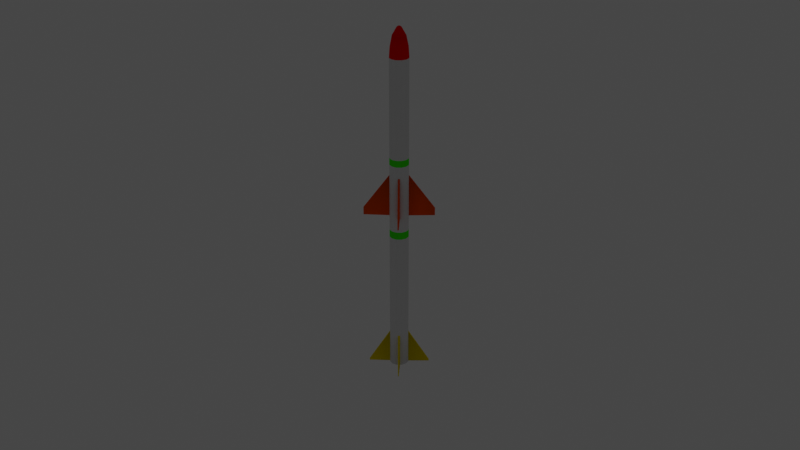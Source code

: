 # Source: Missile_MRAAM_Type_A.blend  (saved by Blender 2.83.19; exported with 4.5.12 LTS)
import bpy
from mathutils import Matrix  # noqa: F401  (used for matrix-valued properties, if any)

bpy.ops.wm.read_factory_settings(use_empty=True)
scene = bpy.context.scene
scene.name = 'Scene'

# ---- collections
col_collection = bpy.data.collections.new('Collection'); scene.collection.children.link(col_collection)

# ---- materials (node trees are filled in below, after node groups)
mat_primary = bpy.data.materials.new('Primary')
mat_primary.use_transparent_shadow = False
mat_trim_1 = bpy.data.materials.new('Trim 1')
mat_trim_1.use_transparent_shadow = False
mat_trim_2 = bpy.data.materials.new('Trim 2')
mat_trim_2.use_transparent_shadow = False
mat_trim_3 = bpy.data.materials.new('Trim 3')
mat_trim_3.use_transparent_shadow = False
mat_trim_4 = bpy.data.materials.new('Trim 4')
mat_trim_4.use_transparent_shadow = False

# ---- material node trees
mat_primary.use_nodes = True; mat_primary.node_tree.nodes.clear()
_N = mat_primary.node_tree.nodes; _L = mat_primary.node_tree.links
n0 = _N.new('ShaderNodeOutputMaterial'); n0.name = 'Material Output'; n0.location = (300, 300)
n1 = _N.new('ShaderNodeBsdfDiffuse'); n1.name = 'Diffuse BSDF'; n1.location = (10, 300)
_L.new(n1.outputs[0], n0.inputs[0])
n0.is_active_output = True
mat_trim_1.use_nodes = True; mat_trim_1.node_tree.nodes.clear()
_N = mat_trim_1.node_tree.nodes; _L = mat_trim_1.node_tree.links
n0 = _N.new('ShaderNodeOutputMaterial'); n0.name = 'Material Output'; n0.location = (300, 300)
n1 = _N.new('ShaderNodeBsdfDiffuse'); n1.name = 'Diffuse BSDF'; n1.location = (10, 300)
n1.inputs[0].default_value = (1.0, 0.0, 0.003354, 1.0)
_L.new(n1.outputs[0], n0.inputs[0])
n0.is_active_output = True
mat_trim_2.use_nodes = True; mat_trim_2.node_tree.nodes.clear()
_N = mat_trim_2.node_tree.nodes; _L = mat_trim_2.node_tree.links
n0 = _N.new('ShaderNodeOutputMaterial'); n0.name = 'Material Output'; n0.location = (300, 300)
n1 = _N.new('ShaderNodeBsdfDiffuse'); n1.name = 'Diffuse BSDF'; n1.location = (10, 300)
n1.inputs[0].default_value = (1.0, 0.09274, 0.0, 1.0)
_L.new(n1.outputs[0], n0.inputs[0])
n0.is_active_output = True
mat_trim_3.use_nodes = True; mat_trim_3.node_tree.nodes.clear()
_N = mat_trim_3.node_tree.nodes; _L = mat_trim_3.node_tree.links
n0 = _N.new('ShaderNodeOutputMaterial'); n0.name = 'Material Output'; n0.location = (300, 300)
n1 = _N.new('ShaderNodeBsdfDiffuse'); n1.name = 'Diffuse BSDF'; n1.location = (10, 300)
n1.inputs[0].default_value = (1.0, 0.782, 0.0, 1.0)
_L.new(n1.outputs[0], n0.inputs[0])
n0.is_active_output = True
mat_trim_4.use_nodes = True; mat_trim_4.node_tree.nodes.clear()
_N = mat_trim_4.node_tree.nodes; _L = mat_trim_4.node_tree.links
n0 = _N.new('ShaderNodeOutputMaterial'); n0.name = 'Material Output'; n0.location = (300, 300)
n1 = _N.new('ShaderNodeBsdfDiffuse'); n1.name = 'Diffuse BSDF'; n1.location = (10, 300)
n1.inputs[0].default_value = (0.0526, 1.0, 0.0, 1.0)
_L.new(n1.outputs[0], n0.inputs[0])
n0.is_active_output = True

# ---- world
world_world = bpy.data.worlds.new('World'); scene.world = world_world
world_world.use_nodes = True; world_world.node_tree.nodes.clear()
_N = world_world.node_tree.nodes; _L = world_world.node_tree.links
n0 = _N.new('ShaderNodeOutputWorld'); n0.name = 'World Output'; n0.location = (300, 300)
n1 = _N.new('ShaderNodeBackground'); n1.name = 'Background'; n1.location = (10, 300)
n1.inputs[0].default_value = (0.05088, 0.05088, 0.05088, 1.0)
_L.new(n1.outputs[0], n0.inputs[0])
n0.is_active_output = True
world_world.color = (0.05088, 0.05088, 0.05088)
world_world.use_sun_shadow = False
world_world.sun_shadow_jitter_overblur = 0.0

# ---- cameras
cam_camera = bpy.data.cameras.new('Camera')
cam_camera.clip_end = 100.0
cam_camera.ortho_scale = 7.314

# ---- lights
light_light = bpy.data.lights.new('Light', 'POINT')
light_light.transmission_factor = 0.0
light_light.energy = 1000.0
light_light.shadow_soft_size = 0.1
light_light.shadow_maximum_resolution = 0.006
light_light.use_absolute_resolution = True

# ---- meshes
me_missile = bpy.data.meshes.new('Missile')
me_missile.from_pydata([(0.05, 0.0866, -1.7), (0.05, 0.0866, 1.7), (0.0866, 0.05, -1.7), (0.0866, 0.05, 1.7), (0.07496, 0.06164, 0.04338), (0.06164, 0.07496, 0.04338), (0.0866, 0.05, 0.6046), (0.05, 0.0866, 0.6046), (0.07628, 0.06033, -1.333), (0.06033, 0.07628, -1.333), (0.06164, 0.07496, 0.4821), (0.07496, 0.06164, 0.4821), (0.0866, 0.05, 0.6753), (0.05, 0.0866, 0.6753), (0.0866, 0.05, -0.1103), (0.05, 0.0866, -0.1103), (0.0866, 0.05, -0.1894), (0.05, 0.0866, -0.1894), (0.05, 0.0866, 0.02691), (0.0866, 0.05, 0.02691), (0.0866, 0.05, 0.4986), (0.05, 0.0866, 0.4986), (0.06164, 0.07496, 0.04338), (0.07496, 0.06164, 0.04338), (0.07496, 0.06164, 0.4821), (0.06164, 0.07496, 0.4821), (0.06164, 0.07496, 0.04338), (0.07496, 0.06164, 0.04338), (0.07496, 0.06164, 0.4821), (0.06164, 0.07496, 0.4821), (0.2506, 0.2593, 0.04831), (0.2593, 0.2506, 0.04831), (0.2593, 0.2506, 0.1267), (0.2506, 0.2593, 0.1267), (0.05, 0.0866, -1.319), (0.07628, 0.06033, -1.698), (0.06033, 0.07628, -1.698), (0.0866, 0.05, -1.319), (0.2278, 0.2219, -1.699), (0.2219, 0.2278, -1.699), (0.2219, 0.2278, -1.682), (0.2278, 0.2219, -1.682), (0.0, 0.1, -1.7), (0.0, 0.1, 1.7), (-0.05, 0.0866, -1.7), (-0.05, 0.0866, 1.7), (-0.0866, 0.05, -1.7), (-0.0866, 0.05, 1.7), (0.0, 0.1, 0.4986), (-0.07496, 0.06164, 0.04338), (-0.06164, 0.07496, 0.04338), (0.0, 0.1, 0.02691), (-0.0866, 0.05, 0.6046), (-0.05, 0.0866, 0.6046), (0.0, 0.1, 0.6046), (0.0, 0.1, -1.319), (-0.07628, 0.06033, -1.333), (-0.06033, 0.07628, -1.333), (-0.06164, 0.07496, 0.4821), (-0.07496, 0.06164, 0.4821), (0.0, 0.1, 0.6753), (-0.0866, 0.05, 0.6753), (-0.05, 0.0866, 0.6753), (0.0, 0.1, -0.1103), (-0.0866, 0.05, -0.1103), (-0.05, 0.0866, -0.1103), (-0.0866, 0.05, -0.1894), (-0.05, 0.0866, -0.1894), (0.0, 0.1, -0.1894), (-0.05, 0.0866, 0.02691), (-0.0866, 0.05, 0.02691), (-0.0866, 0.05, 0.4986), (-0.05, 0.0866, 0.4986), (-0.06164, 0.07496, 0.04338), (-0.07496, 0.06164, 0.04338), (-0.07496, 0.06164, 0.4821), (-0.06164, 0.07496, 0.4821), (-0.06164, 0.07496, 0.04338), (-0.07496, 0.06164, 0.04338), (-0.07496, 0.06164, 0.4821), (-0.06164, 0.07496, 0.4821), (-0.2506, 0.2593, 0.04831), (-0.2593, 0.2506, 0.04831), (-0.2593, 0.2506, 0.1267), (-0.2506, 0.2593, 0.1267), (-0.05, 0.0866, -1.319), (-0.07628, 0.06033, -1.698), (-0.06033, 0.07628, -1.698), (-0.0866, 0.05, -1.319), (-0.2278, 0.2219, -1.699), (-0.2219, 0.2278, -1.699), (-0.2219, 0.2278, -1.682), (-0.2278, 0.2219, -1.682), (0.05, -0.0866, -1.7), (0.05, -0.0866, 1.7), (0.0866, -0.05, -1.7), (0.0866, -0.05, 1.7), (0.1, 0.0, -1.7), (0.1, 0.0, 1.7), (0.1, 0.0, 0.4986), (0.1, 0.0, 0.02691), (0.07496, -0.06164, 0.04338), (0.06164, -0.07496, 0.04338), (0.0866, -0.05, 0.6046), (0.05, -0.0866, 0.6046), (0.1, 0.0, 0.6046), (0.1, 0.0, -1.319), (0.07628, -0.06033, -1.333), (0.06033, -0.07628, -1.333), (0.06164, -0.07496, 0.4821), (0.07496, -0.06164, 0.4821), (0.1, 0.0, 0.6753), (0.0866, -0.05, 0.6753), (0.05, -0.0866, 0.6753), (0.1, 0.0, -0.1103), (0.0866, -0.05, -0.1103), (0.05, -0.0866, -0.1103), (0.1, 0.0, -0.1894), (0.0866, -0.05, -0.1894), (0.05, -0.0866, -0.1894), (0.05, -0.0866, 0.02691), (0.0866, -0.05, 0.02691), (0.0866, -0.05, 0.4986), (0.05, -0.0866, 0.4986), (0.06164, -0.07496, 0.04338), (0.07496, -0.06164, 0.04338), (0.07496, -0.06164, 0.4821), (0.06164, -0.07496, 0.4821), (0.06164, -0.07496, 0.04338), (0.07496, -0.06164, 0.04338), (0.07496, -0.06164, 0.4821), (0.06164, -0.07496, 0.4821), (0.2506, -0.2593, 0.04831), (0.2593, -0.2506, 0.04831), (0.2593, -0.2506, 0.1267), (0.2506, -0.2593, 0.1267), (0.05, -0.0866, -1.319), (0.07628, -0.06033, -1.698), (0.06033, -0.07628, -1.698), (0.0866, -0.05, -1.319), (0.2278, -0.2219, -1.699), (0.2219, -0.2278, -1.699), (0.2219, -0.2278, -1.682), (0.2278, -0.2219, -1.682), (0.0, -0.1, -1.7), (0.0, -0.1, 1.7), (-0.05, -0.0866, -1.7), (-0.05, -0.0866, 1.7), (-0.0866, -0.05, -1.7), (-0.0866, -0.05, 1.7), (-0.1, 0.0, -1.7), (-0.1, 0.0, 1.7), (-0.1, 0.0, 0.4986), (0.0, -0.1, 0.4986), (-0.1, 0.0, 0.02691), (-0.07496, -0.06164, 0.04338), (-0.06164, -0.07496, 0.04338), (0.0, -0.1, 0.02691), (-0.0866, -0.05, 0.6046), (-0.05, -0.0866, 0.6046), (-0.1, 0.0, 0.6046), (0.0, -0.1, 0.6046), (0.0, -0.1, -1.319), (-0.1, 0.0, -1.319), (-0.07628, -0.06033, -1.333), (-0.06033, -0.07628, -1.333), (-0.06164, -0.07496, 0.4821), (-0.07496, -0.06164, 0.4821), (0.0, -0.1, 0.6753), (-0.1, 0.0, 0.6753), (-0.0866, -0.05, 0.6753), (-0.05, -0.0866, 0.6753), (0.0, -0.1, -0.1103), (-0.1, 0.0, -0.1103), (-0.0866, -0.05, -0.1103), (-0.05, -0.0866, -0.1103), (-0.1, 0.0, -0.1894), (-0.0866, -0.05, -0.1894), (-0.05, -0.0866, -0.1894), (0.0, -0.1, -0.1894), (-0.05, -0.0866, 0.02691), (-0.0866, -0.05, 0.02691), (-0.0866, -0.05, 0.4986), (-0.05, -0.0866, 0.4986), (-0.06164, -0.07496, 0.04338), (-0.07496, -0.06164, 0.04338), (-0.07496, -0.06164, 0.4821), (-0.06164, -0.07496, 0.4821), (-0.06164, -0.07496, 0.04338), (-0.07496, -0.06164, 0.04338), (-0.07496, -0.06164, 0.4821), (-0.06164, -0.07496, 0.4821), (-0.2506, -0.2593, 0.04831), (-0.2593, -0.2506, 0.04831), (-0.2593, -0.2506, 0.1267), (-0.2506, -0.2593, 0.1267), (-0.05, -0.0866, -1.319), (-0.07628, -0.06033, -1.698), (-0.06033, -0.07628, -1.698), (-0.0866, -0.05, -1.319), (-0.2278, -0.2219, -1.699), (-0.2219, -0.2278, -1.699), (-0.2219, -0.2278, -1.682), (-0.2278, -0.2219, -1.682), (0.04632, 0.08023, 1.806), (0.08023, 0.04632, 1.806), (0.0, 0.09265, 1.806), (-0.04632, 0.08023, 1.806), (-0.08023, 0.04632, 1.806), (0.04632, -0.08023, 1.806), (0.08023, -0.04632, 1.806), (0.09265, -9.133e-11, 1.806), (0.0, -0.09265, 1.806), (-0.04632, -0.08023, 1.806), (-0.08023, -0.04632, 1.806), (-0.09265, -9.133e-11, 1.806), (0.03354, 0.06257, 1.911), (0.05954, 0.03657, 1.911), (-0.00197, 0.07208, 1.911), (-0.03748, 0.06257, 1.911), (-0.06348, 0.03657, 1.911), (0.03354, -0.06045, 1.911), (0.05954, -0.03445, 1.911), (0.06905, 0.001059, 1.911), (-0.00197, -0.06997, 1.911), (-0.03748, -0.06045, 1.911), (-0.06348, -0.03445, 1.911), (-0.07299, 0.001059, 1.911), (0.03354, 0.06257, 1.911), (0.05954, 0.03657, 1.911), (-0.00197, 0.07208, 1.911), (-0.03748, 0.06257, 1.911), (-0.06348, 0.03657, 1.911), (0.03354, -0.06045, 1.911), (0.05954, -0.03445, 1.911), (0.06905, 0.001059, 1.911), (-0.00197, -0.06997, 1.911), (-0.03748, -0.06045, 1.911), (-0.06348, -0.03445, 1.911), (-0.07299, 0.001059, 1.911), (0.009913, 0.02164, 1.995), (0.01861, 0.01294, 1.995), (-0.00197, 0.02483, 1.995), (-0.01385, 0.02164, 1.995), (-0.02255, 0.01294, 1.995), (0.009913, -0.01952, 1.995), (0.01861, -0.01082, 1.995), (0.0218, 0.001059, 1.995), (-0.00197, -0.02271, 1.995), (-0.01385, -0.01952, 1.995), (-0.02255, -0.01082, 1.995), (-0.02574, 0.001059, 1.995), (0.0103, 0.001447, 2.004), (-0.001581, 0.01333, 2.004), (-0.002358, -0.01121, 2.004), (-0.01424, 0.0006705, 2.004), (0.04051, 0.07017, -1.7), (0.07017, 0.04051, -1.7), (0.0, 0.08102, -1.7), (-0.04051, 0.07017, -1.7), (-0.07017, 0.04051, -1.7), (0.04051, -0.07017, -1.7), (0.07017, -0.04051, -1.7), (0.08102, -2.356e-10, -1.7), (0.0, -0.08102, -1.7), (-0.04051, -0.07017, -1.7), (-0.07017, -0.04051, -1.7), (-0.08102, -2.356e-10, -1.7), (0.007803, 0.01351, -1.554), (0.01351, 0.007803, -1.554), (0.0, 0.01561, -1.554), (-0.007803, 0.01351, -1.554), (-0.01351, 0.007803, -1.554), (0.007803, -0.01351, -1.554), (0.01351, -0.007803, -1.554), (0.01561, -1.314e-09, -1.554), (0.0, -0.01561, -1.554), (-0.007803, -0.01351, -1.554), (-0.01351, -0.007803, -1.554), (-0.01561, -1.314e-09, -1.554), (-0.0002551, 0.008058, -1.554), (-0.008058, 0.0002551, -1.554), (0.008058, -0.0002551, -1.554), (0.0002551, -0.008058, -1.554)], [], [(60, 43, 1, 13), (13, 1, 3, 12), (12, 3, 98, 111), (63, 51, 18, 15), (15, 18, 19, 14), (14, 19, 100, 114), (42, 55, 34, 0), (9, 8, 41, 40), (2, 37, 106, 97), (51, 48, 21, 18), (5, 10, 25, 22), (19, 20, 99, 100), (20, 6, 105, 99), (21, 7, 6, 20), (48, 54, 7, 21), (6, 12, 111, 105), (7, 13, 12, 6), (54, 60, 13, 7), (16, 14, 114, 117), (17, 15, 14, 16), (68, 63, 15, 17), (55, 68, 17, 34), (34, 17, 16, 37), (37, 16, 117, 106), (5, 4, 19, 18), (4, 11, 20, 19), (10, 5, 18, 21), (11, 10, 21, 20), (25, 24, 28, 29), (4, 5, 22, 23), (10, 11, 24, 25), (11, 4, 23, 24), (26, 29, 33, 30), (24, 23, 27, 28), (22, 25, 29, 26), (23, 22, 26, 27), (30, 33, 32, 31), (27, 26, 30, 31), (29, 28, 32, 33), (28, 27, 31, 32), (9, 36, 0, 34), (36, 35, 2, 0), (35, 8, 37, 2), (8, 9, 34, 37), (39, 40, 41, 38), (35, 36, 39, 38), (8, 35, 38, 41), (36, 9, 40, 39), (60, 62, 45, 43), (62, 61, 47, 45), (61, 169, 151, 47), (63, 65, 69, 51), (65, 64, 70, 69), (64, 173, 154, 70), (42, 44, 85, 55), (57, 91, 92, 56), (46, 150, 163, 88), (51, 69, 72, 48), (50, 73, 76, 58), (70, 154, 152, 71), (71, 152, 160, 52), (72, 71, 52, 53), (48, 72, 53, 54), (52, 160, 169, 61), (53, 52, 61, 62), (54, 53, 62, 60), (66, 176, 173, 64), (67, 66, 64, 65), (68, 67, 65, 63), (55, 85, 67, 68), (85, 88, 66, 67), (88, 163, 176, 66), (50, 69, 70, 49), (49, 70, 71, 59), (58, 72, 69, 50), (59, 71, 72, 58), (76, 80, 79, 75), (49, 74, 73, 50), (58, 76, 75, 59), (59, 75, 74, 49), (77, 81, 84, 80), (75, 79, 78, 74), (73, 77, 80, 76), (74, 78, 77, 73), (81, 82, 83, 84), (78, 82, 81, 77), (80, 84, 83, 79), (79, 83, 82, 78), (57, 85, 44, 87), (87, 44, 46, 86), (86, 46, 88, 56), (56, 88, 85, 57), (90, 89, 92, 91), (86, 89, 90, 87), (56, 92, 89, 86), (87, 90, 91, 57), (168, 113, 94, 145), (113, 112, 96, 94), (112, 111, 98, 96), (172, 116, 120, 157), (116, 115, 121, 120), (115, 114, 100, 121), (144, 93, 136, 162), (108, 142, 143, 107), (95, 97, 106, 139), (157, 120, 123, 153), (102, 124, 127, 109), (121, 100, 99, 122), (122, 99, 105, 103), (123, 122, 103, 104), (153, 123, 104, 161), (103, 105, 111, 112), (104, 103, 112, 113), (161, 104, 113, 168), (118, 117, 114, 115), (119, 118, 115, 116), (179, 119, 116, 172), (162, 136, 119, 179), (136, 139, 118, 119), (139, 106, 117, 118), (102, 120, 121, 101), (101, 121, 122, 110), (109, 123, 120, 102), (110, 122, 123, 109), (127, 131, 130, 126), (101, 125, 124, 102), (109, 127, 126, 110), (110, 126, 125, 101), (128, 132, 135, 131), (126, 130, 129, 125), (124, 128, 131, 127), (125, 129, 128, 124), (132, 133, 134, 135), (129, 133, 132, 128), (131, 135, 134, 130), (130, 134, 133, 129), (108, 136, 93, 138), (138, 93, 95, 137), (137, 95, 139, 107), (107, 139, 136, 108), (141, 140, 143, 142), (137, 140, 141, 138), (107, 143, 140, 137), (138, 141, 142, 108), (168, 145, 147, 171), (171, 147, 149, 170), (170, 149, 151, 169), (172, 157, 180, 175), (175, 180, 181, 174), (174, 181, 154, 173), (144, 162, 196, 146), (165, 164, 203, 202), (148, 199, 163, 150), (157, 153, 183, 180), (156, 166, 187, 184), (181, 182, 152, 154), (182, 158, 160, 152), (183, 159, 158, 182), (153, 161, 159, 183), (158, 170, 169, 160), (159, 171, 170, 158), (161, 168, 171, 159), (177, 174, 173, 176), (178, 175, 174, 177), (179, 172, 175, 178), (162, 179, 178, 196), (196, 178, 177, 199), (199, 177, 176, 163), (156, 155, 181, 180), (155, 167, 182, 181), (166, 156, 180, 183), (167, 166, 183, 182), (187, 186, 190, 191), (155, 156, 184, 185), (166, 167, 186, 187), (167, 155, 185, 186), (188, 191, 195, 192), (186, 185, 189, 190), (184, 187, 191, 188), (185, 184, 188, 189), (192, 195, 194, 193), (189, 188, 192, 193), (191, 190, 194, 195), (190, 189, 193, 194), (165, 198, 146, 196), (198, 197, 148, 146), (197, 164, 199, 148), (164, 165, 196, 199), (201, 202, 203, 200), (197, 198, 201, 200), (164, 197, 200, 203), (198, 165, 202, 201), (45, 47, 208, 207), (151, 149, 214, 215), (43, 45, 207, 206), (149, 147, 213, 214), (96, 98, 211, 210), (147, 145, 212, 213), (94, 96, 210, 209), (145, 94, 209, 212), (98, 3, 205, 211), (3, 1, 204, 205), (47, 151, 215, 208), (1, 43, 206, 204), (207, 208, 220, 219), (215, 214, 226, 227), (205, 204, 216, 217), (210, 211, 223, 222), (208, 215, 227, 220), (211, 205, 217, 223), (213, 212, 224, 225), (212, 209, 221, 224), (206, 207, 219, 218), (214, 213, 225, 226), (204, 206, 218, 216), (209, 210, 222, 221), (219, 220, 232, 231), (227, 226, 238, 239), (217, 216, 228, 229), (222, 223, 235, 234), (220, 227, 239, 232), (223, 217, 229, 235), (225, 224, 236, 237), (224, 221, 233, 236), (218, 219, 231, 230), (226, 225, 237, 238), (216, 218, 230, 228), (221, 222, 234, 233), (233, 234, 246, 245), (231, 232, 244, 243), (239, 238, 250, 251), (229, 228, 240, 241), (234, 235, 247, 246), (232, 239, 251, 244), (235, 229, 241, 247), (237, 236, 248, 249), (236, 233, 245, 248), (230, 231, 243, 242), (238, 237, 249, 250), (228, 230, 242, 240), (241, 252, 246, 247), (252, 254, 245, 246), (254, 249, 248, 245), (240, 253, 252, 241), (253, 255, 254, 252), (255, 250, 249, 254), (242, 243, 253, 240), (243, 244, 255, 253), (244, 251, 250, 255), (97, 95, 262, 263), (144, 146, 265, 264), (42, 0, 256, 258), (146, 148, 266, 265), (2, 97, 263, 257), (0, 2, 257, 256), (46, 44, 259, 260), (150, 46, 260, 267), (95, 93, 261, 262), (148, 150, 267, 266), (44, 42, 258, 259), (93, 144, 264, 261), (260, 259, 271, 272), (256, 257, 269, 268), (264, 265, 277, 276), (261, 264, 276, 273), (259, 258, 270, 271), (266, 267, 279, 278), (258, 256, 268, 270), (263, 262, 274, 275), (267, 260, 272, 279), (265, 266, 278, 277), (257, 263, 275, 269), (262, 261, 273, 274), (270, 268, 280, 271), (268, 269, 282, 280), (269, 275, 274, 282), (271, 280, 281, 272), (280, 282, 283, 281), (282, 274, 273, 283), (272, 281, 278, 279), (281, 283, 277, 278), (283, 273, 276, 277)])
me_missile.polygons.foreach_set('use_smooth', [True] * 282)
me_missile.polygons.foreach_set('material_index', [0, 0, 0, 0, 0, 0, 0, 3, 0, 0, 0, 0, 0, 0, 0, 4, 4, 4, 4, 4, 4, 0, 0, 0, 0, 0, 0, 0, 0, 0, 0, 0, 2, 0, 0, 0, 2, 2, 2, 2, 0, 0, 0, 0, 3, 3, 3, 3, 0, 0, 0, 0, 0, 0, 0, 3, 0, 0, 0, 0, 0, 0, 0, 4, 4, 4, 4, 4, 4, 0, 0, 0, 0, 0, 0, 0, 0, 0, 0, 0, 2, 0, 0, 0, 2, 2, 2, 2, 0, 0, 0, 0, 3, 3, 3, 3, 0, 0, 0, 0, 0, 0, 0, 3, 0, 0, 0, 0, 0, 0, 0, 4, 4, 4, 4, 4, 4, 0, 0, 0, 0, 0, 0, 0, 0, 0, 0, 0, 2, 0, 0, 0, 2, 2, 2, 2, 0, 0, 0, 0, 3, 3, 3, 3, 0, 0, 0, 0, 0, 0, 0, 3, 0, 0, 0, 0, 0, 0, 0, 4, 4, 4, 4, 4, 4, 0, 0, 0, 0, 0, 0, 0, 0, 0, 0, 0, 2, 0, 0, 0, 2, 2, 2, 2, 0, 0, 0, 0, 3, 3, 3, 3, 1, 1, 1, 1, 1, 1, 1, 1, 1, 1, 1, 1, 1, 1, 1, 1, 1, 1, 1, 1, 1, 1, 1, 1, 1, 1, 1, 1, 1, 1, 1, 1, 1, 1, 1, 1, 1, 1, 1, 1, 1, 1, 1, 1, 1, 1, 1, 1, 1, 1, 1, 1, 1, 1, 1, 1, 1, 0, 0, 0, 0, 0, 0, 0, 0, 0, 0, 0, 0, 0, 0, 0, 0, 0, 0, 0, 0, 0, 0, 0, 0, 0, 0, 0, 0, 0, 0, 0, 0, 0])
_uv = me_missile.uv_layers.new(name='UVMap')
_uv.uv.foreach_set('vector', [1.0, 0.6986, 1.0, 1.0, 0.9167, 1.0, 0.9167, 0.6986, 0.9167, 0.6986, 0.9167, 1.0, 0.8333, 1.0, 0.8333, 0.6986, 0.8333, 0.6986, 0.8333, 1.0, 0.75, 1.0, 0.75, 0.6986, 1.0, 0.4676, 1.0, 0.5079, 0.9167, 0.5079, 0.9167, 0.4676, 0.9167, 0.4676, 0.9167, 0.5079, 0.8333, 0.5079, 0.8333, 0.4676, 0.8333, 0.4676, 0.8333, 0.5079, 0.75, 0.5079, 0.75, 0.4676, 1.0, 0.0, 1.0, 0.1122, 0.9167, 0.1122, 0.9167, 0.0, 0.8932, 0.1079, 0.8568, 0.1079, 0.8568, 0.1079, 0.8932, 0.1079, 0.8333, 0.0, 0.8333, 0.1122, 0.75, 0.1122, 0.75, 0.0, 1.0, 0.5079, 1.0, 0.6466, 0.9167, 0.6466, 0.9167, 0.5079, 0.8902, 0.5128, 0.8902, 0.6418, 0.8902, 0.6418, 0.8902, 0.5128, 0.8333, 0.5079, 0.8333, 0.6466, 0.75, 0.6466, 0.75, 0.5079, 0.8333, 0.6466, 0.8333, 0.6778, 0.75, 0.6778, 0.75, 0.6466, 0.9167, 0.6466, 0.9167, 0.6778, 0.8333, 0.6778, 0.8333, 0.6466, 1.0, 0.6466, 1.0, 0.6778, 0.9167, 0.6778, 0.9167, 0.6466, 0.8333, 0.6778, 0.8333, 0.6986, 0.75, 0.6986, 0.75, 0.6778, 0.9167, 0.6778, 0.9167, 0.6986, 0.8333, 0.6986, 0.8333, 0.6778, 1.0, 0.6778, 1.0, 0.6986, 0.9167, 0.6986, 0.9167, 0.6778, 0.8333, 0.4443, 0.8333, 0.4676, 0.75, 0.4676, 0.75, 0.4443, 0.9167, 0.4443, 0.9167, 0.4676, 0.8333, 0.4676, 0.8333, 0.4443, 1.0, 0.4443, 1.0, 0.4676, 0.9167, 0.4676, 0.9167, 0.4443, 1.0, 0.1122, 1.0, 0.4443, 0.9167, 0.4443, 0.9167, 0.1122, 0.9167, 0.1122, 0.9167, 0.4443, 0.8333, 0.4443, 0.8333, 0.1122, 0.8333, 0.1122, 0.8333, 0.4443, 0.75, 0.4443, 0.75, 0.1122, 0.8902, 0.5128, 0.8598, 0.5128, 0.8333, 0.5079, 0.9167, 0.5079, 0.8598, 0.5128, 0.8598, 0.6418, 0.8333, 0.6466, 0.8333, 0.5079, 0.8902, 0.6418, 0.8902, 0.5128, 0.9167, 0.5079, 0.9167, 0.6466, 0.8598, 0.6418, 0.8902, 0.6418, 0.9167, 0.6466, 0.8333, 0.6466, 0.8902, 0.6418, 0.8598, 0.6418, 0.8598, 0.6418, 0.8902, 0.6418, 0.8598, 0.5128, 0.8902, 0.5128, 0.8902, 0.5128, 0.8598, 0.5128, 0.8902, 0.6418, 0.8598, 0.6418, 0.8598, 0.6418, 0.8902, 0.6418, 0.8598, 0.6418, 0.8598, 0.5128, 0.8598, 0.5128, 0.8598, 0.6418, 0.8902, 0.5128, 0.8902, 0.6418, 0.8902, 0.6418, 0.8902, 0.5128, 0.8598, 0.6418, 0.8598, 0.5128, 0.8598, 0.5128, 0.8598, 0.6418, 0.8902, 0.5128, 0.8902, 0.6418, 0.8902, 0.6418, 0.8902, 0.5128, 0.8598, 0.5128, 0.8902, 0.5128, 0.8902, 0.5128, 0.8598, 0.5128, 0.8902, 0.5128, 0.8902, 0.6418, 0.8598, 0.6418, 0.8598, 0.5128, 0.8598, 0.5128, 0.8902, 0.5128, 0.8902, 0.5128, 0.8598, 0.5128, 0.8902, 0.6418, 0.8598, 0.6418, 0.8598, 0.6418, 0.8902, 0.6418, 0.8598, 0.6418, 0.8598, 0.5128, 0.8598, 0.5128, 0.8598, 0.6418, 0.8932, 0.1079, 0.8932, 0.004295, 0.9167, 0.0, 0.9167, 0.1122, 0.8932, 0.004295, 0.8568, 0.004295, 0.8333, 0.0, 0.9167, 0.0, 0.8568, 0.004295, 0.8568, 0.1079, 0.8333, 0.1122, 0.8333, 0.0, 0.8568, 0.1079, 0.8932, 0.1079, 0.9167, 0.1122, 0.8333, 0.1122, 0.8932, 0.004295, 0.8932, 0.1079, 0.8568, 0.1079, 0.8568, 0.004295, 0.8568, 0.004295, 0.8932, 0.004295, 0.8932, 0.004295, 0.8568, 0.004295, 0.8568, 0.1079, 0.8568, 0.004295, 0.8568, 0.004295, 0.8568, 0.1079, 0.8932, 0.004295, 0.8932, 0.1079, 0.8932, 0.1079, 0.8932, 0.004295, 1.0, 0.6986, 0.9167, 0.6986, 0.9167, 1.0, 1.0, 1.0, 0.9167, 0.6986, 0.8333, 0.6986, 0.8333, 1.0, 0.9167, 1.0, 0.8333, 0.6986, 0.75, 0.6986, 0.75, 1.0, 0.8333, 1.0, 1.0, 0.4676, 0.9167, 0.4676, 0.9167, 0.5079, 1.0, 0.5079, 0.9167, 0.4676, 0.8333, 0.4676, 0.8333, 0.5079, 0.9167, 0.5079, 0.8333, 0.4676, 0.75, 0.4676, 0.75, 0.5079, 0.8333, 0.5079, 1.0, 0.0, 0.9167, 0.0, 0.9167, 0.1122, 1.0, 0.1122, 0.8932, 0.1079, 0.8932, 0.1079, 0.8568, 0.1079, 0.8568, 0.1079, 0.8333, 0.0, 0.75, 0.0, 0.75, 0.1122, 0.8333, 0.1122, 1.0, 0.5079, 0.9167, 0.5079, 0.9167, 0.6466, 1.0, 0.6466, 0.8902, 0.5128, 0.8902, 0.5128, 0.8902, 0.6418, 0.8902, 0.6418, 0.8333, 0.5079, 0.75, 0.5079, 0.75, 0.6466, 0.8333, 0.6466, 0.8333, 0.6466, 0.75, 0.6466, 0.75, 0.6778, 0.8333, 0.6778, 0.9167, 0.6466, 0.8333, 0.6466, 0.8333, 0.6778, 0.9167, 0.6778, 1.0, 0.6466, 0.9167, 0.6466, 0.9167, 0.6778, 1.0, 0.6778, 0.8333, 0.6778, 0.75, 0.6778, 0.75, 0.6986, 0.8333, 0.6986, 0.9167, 0.6778, 0.8333, 0.6778, 0.8333, 0.6986, 0.9167, 0.6986, 1.0, 0.6778, 0.9167, 0.6778, 0.9167, 0.6986, 1.0, 0.6986, 0.8333, 0.4443, 0.75, 0.4443, 0.75, 0.4676, 0.8333, 0.4676, 0.9167, 0.4443, 0.8333, 0.4443, 0.8333, 0.4676, 0.9167, 0.4676, 1.0, 0.4443, 0.9167, 0.4443, 0.9167, 0.4676, 1.0, 0.4676, 1.0, 0.1122, 0.9167, 0.1122, 0.9167, 0.4443, 1.0, 0.4443, 0.9167, 0.1122, 0.8333, 0.1122, 0.8333, 0.4443, 0.9167, 0.4443, 0.8333, 0.1122, 0.75, 0.1122, 0.75, 0.4443, 0.8333, 0.4443, 0.8902, 0.5128, 0.9167, 0.5079, 0.8333, 0.5079, 0.8598, 0.5128, 0.8598, 0.5128, 0.8333, 0.5079, 0.8333, 0.6466, 0.8598, 0.6418, 0.8902, 0.6418, 0.9167, 0.6466, 0.9167, 0.5079, 0.8902, 0.5128, 0.8598, 0.6418, 0.8333, 0.6466, 0.9167, 0.6466, 0.8902, 0.6418, 0.8902, 0.6418, 0.8902, 0.6418, 0.8598, 0.6418, 0.8598, 0.6418, 0.8598, 0.5128, 0.8598, 0.5128, 0.8902, 0.5128, 0.8902, 0.5128, 0.8902, 0.6418, 0.8902, 0.6418, 0.8598, 0.6418, 0.8598, 0.6418, 0.8598, 0.6418, 0.8598, 0.6418, 0.8598, 0.5128, 0.8598, 0.5128, 0.8902, 0.5128, 0.8902, 0.5128, 0.8902, 0.6418, 0.8902, 0.6418, 0.8598, 0.6418, 0.8598, 0.6418, 0.8598, 0.5128, 0.8598, 0.5128, 0.8902, 0.5128, 0.8902, 0.5128, 0.8902, 0.6418, 0.8902, 0.6418, 0.8598, 0.5128, 0.8598, 0.5128, 0.8902, 0.5128, 0.8902, 0.5128, 0.8902, 0.5128, 0.8598, 0.5128, 0.8598, 0.6418, 0.8902, 0.6418, 0.8598, 0.5128, 0.8598, 0.5128, 0.8902, 0.5128, 0.8902, 0.5128, 0.8902, 0.6418, 0.8902, 0.6418, 0.8598, 0.6418, 0.8598, 0.6418, 0.8598, 0.6418, 0.8598, 0.6418, 0.8598, 0.5128, 0.8598, 0.5128, 0.8932, 0.1079, 0.9167, 0.1122, 0.9167, 0.0, 0.8932, 0.004295, 0.8932, 0.004295, 0.9167, 0.0, 0.8333, 0.0, 0.8568, 0.004295, 0.8568, 0.004295, 0.8333, 0.0, 0.8333, 0.1122, 0.8568, 0.1079, 0.8568, 0.1079, 0.8333, 0.1122, 0.9167, 0.1122, 0.8932, 0.1079, 0.8932, 0.004295, 0.8568, 0.004295, 0.8568, 0.1079, 0.8932, 0.1079, 0.8568, 0.004295, 0.8568, 0.004295, 0.8932, 0.004295, 0.8932, 0.004295, 0.8568, 0.1079, 0.8568, 0.1079, 0.8568, 0.004295, 0.8568, 0.004295, 0.8932, 0.004295, 0.8932, 0.004295, 0.8932, 0.1079, 0.8932, 0.1079, 1.0, 0.6986, 0.9167, 0.6986, 0.9167, 1.0, 1.0, 1.0, 0.9167, 0.6986, 0.8333, 0.6986, 0.8333, 1.0, 0.9167, 1.0, 0.8333, 0.6986, 0.75, 0.6986, 0.75, 1.0, 0.8333, 1.0, 1.0, 0.4676, 0.9167, 0.4676, 0.9167, 0.5079, 1.0, 0.5079, 0.9167, 0.4676, 0.8333, 0.4676, 0.8333, 0.5079, 0.9167, 0.5079, 0.8333, 0.4676, 0.75, 0.4676, 0.75, 0.5079, 0.8333, 0.5079, 1.0, 0.0, 0.9167, 0.0, 0.9167, 0.1122, 1.0, 0.1122, 0.8932, 0.1079, 0.8932, 0.1079, 0.8568, 0.1079, 0.8568, 0.1079, 0.8333, 0.0, 0.75, 0.0, 0.75, 0.1122, 0.8333, 0.1122, 1.0, 0.5079, 0.9167, 0.5079, 0.9167, 0.6466, 1.0, 0.6466, 0.8902, 0.5128, 0.8902, 0.5128, 0.8902, 0.6418, 0.8902, 0.6418, 0.8333, 0.5079, 0.75, 0.5079, 0.75, 0.6466, 0.8333, 0.6466, 0.8333, 0.6466, 0.75, 0.6466, 0.75, 0.6778, 0.8333, 0.6778, 0.9167, 0.6466, 0.8333, 0.6466, 0.8333, 0.6778, 0.9167, 0.6778, 1.0, 0.6466, 0.9167, 0.6466, 0.9167, 0.6778, 1.0, 0.6778, 0.8333, 0.6778, 0.75, 0.6778, 0.75, 0.6986, 0.8333, 0.6986, 0.9167, 0.6778, 0.8333, 0.6778, 0.8333, 0.6986, 0.9167, 0.6986, 1.0, 0.6778, 0.9167, 0.6778, 0.9167, 0.6986, 1.0, 0.6986, 0.8333, 0.4443, 0.75, 0.4443, 0.75, 0.4676, 0.8333, 0.4676, 0.9167, 0.4443, 0.8333, 0.4443, 0.8333, 0.4676, 0.9167, 0.4676, 1.0, 0.4443, 0.9167, 0.4443, 0.9167, 0.4676, 1.0, 0.4676, 1.0, 0.1122, 0.9167, 0.1122, 0.9167, 0.4443, 1.0, 0.4443, 0.9167, 0.1122, 0.8333, 0.1122, 0.8333, 0.4443, 0.9167, 0.4443, 0.8333, 0.1122, 0.75, 0.1122, 0.75, 0.4443, 0.8333, 0.4443, 0.8902, 0.5128, 0.9167, 0.5079, 0.8333, 0.5079, 0.8598, 0.5128, 0.8598, 0.5128, 0.8333, 0.5079, 0.8333, 0.6466, 0.8598, 0.6418, 0.8902, 0.6418, 0.9167, 0.6466, 0.9167, 0.5079, 0.8902, 0.5128, 0.8598, 0.6418, 0.8333, 0.6466, 0.9167, 0.6466, 0.8902, 0.6418, 0.8902, 0.6418, 0.8902, 0.6418, 0.8598, 0.6418, 0.8598, 0.6418, 0.8598, 0.5128, 0.8598, 0.5128, 0.8902, 0.5128, 0.8902, 0.5128, 0.8902, 0.6418, 0.8902, 0.6418, 0.8598, 0.6418, 0.8598, 0.6418, 0.8598, 0.6418, 0.8598, 0.6418, 0.8598, 0.5128, 0.8598, 0.5128, 0.8902, 0.5128, 0.8902, 0.5128, 0.8902, 0.6418, 0.8902, 0.6418, 0.8598, 0.6418, 0.8598, 0.6418, 0.8598, 0.5128, 0.8598, 0.5128, 0.8902, 0.5128, 0.8902, 0.5128, 0.8902, 0.6418, 0.8902, 0.6418, 0.8598, 0.5128, 0.8598, 0.5128, 0.8902, 0.5128, 0.8902, 0.5128, 0.8902, 0.5128, 0.8598, 0.5128, 0.8598, 0.6418, 0.8902, 0.6418, 0.8598, 0.5128, 0.8598, 0.5128, 0.8902, 0.5128, 0.8902, 0.5128, 0.8902, 0.6418, 0.8902, 0.6418, 0.8598, 0.6418, 0.8598, 0.6418, 0.8598, 0.6418, 0.8598, 0.6418, 0.8598, 0.5128, 0.8598, 0.5128, 0.8932, 0.1079, 0.9167, 0.1122, 0.9167, 0.0, 0.8932, 0.004295, 0.8932, 0.004295, 0.9167, 0.0, 0.8333, 0.0, 0.8568, 0.004295, 0.8568, 0.004295, 0.8333, 0.0, 0.8333, 0.1122, 0.8568, 0.1079, 0.8568, 0.1079, 0.8333, 0.1122, 0.9167, 0.1122, 0.8932, 0.1079, 0.8932, 0.004295, 0.8568, 0.004295, 0.8568, 0.1079, 0.8932, 0.1079, 0.8568, 0.004295, 0.8568, 0.004295, 0.8932, 0.004295, 0.8932, 0.004295, 0.8568, 0.1079, 0.8568, 0.1079, 0.8568, 0.004295, 0.8568, 0.004295, 0.8932, 0.004295, 0.8932, 0.004295, 0.8932, 0.1079, 0.8932, 0.1079, 1.0, 0.6986, 1.0, 1.0, 0.9167, 1.0, 0.9167, 0.6986, 0.9167, 0.6986, 0.9167, 1.0, 0.8333, 1.0, 0.8333, 0.6986, 0.8333, 0.6986, 0.8333, 1.0, 0.75, 1.0, 0.75, 0.6986, 1.0, 0.4676, 1.0, 0.5079, 0.9167, 0.5079, 0.9167, 0.4676, 0.9167, 0.4676, 0.9167, 0.5079, 0.8333, 0.5079, 0.8333, 0.4676, 0.8333, 0.4676, 0.8333, 0.5079, 0.75, 0.5079, 0.75, 0.4676, 1.0, 0.0, 1.0, 0.1122, 0.9167, 0.1122, 0.9167, 0.0, 0.8932, 0.1079, 0.8568, 0.1079, 0.8568, 0.1079, 0.8932, 0.1079, 0.8333, 0.0, 0.8333, 0.1122, 0.75, 0.1122, 0.75, 0.0, 1.0, 0.5079, 1.0, 0.6466, 0.9167, 0.6466, 0.9167, 0.5079, 0.8902, 0.5128, 0.8902, 0.6418, 0.8902, 0.6418, 0.8902, 0.5128, 0.8333, 0.5079, 0.8333, 0.6466, 0.75, 0.6466, 0.75, 0.5079, 0.8333, 0.6466, 0.8333, 0.6778, 0.75, 0.6778, 0.75, 0.6466, 0.9167, 0.6466, 0.9167, 0.6778, 0.8333, 0.6778, 0.8333, 0.6466, 1.0, 0.6466, 1.0, 0.6778, 0.9167, 0.6778, 0.9167, 0.6466, 0.8333, 0.6778, 0.8333, 0.6986, 0.75, 0.6986, 0.75, 0.6778, 0.9167, 0.6778, 0.9167, 0.6986, 0.8333, 0.6986, 0.8333, 0.6778, 1.0, 0.6778, 1.0, 0.6986, 0.9167, 0.6986, 0.9167, 0.6778, 0.8333, 0.4443, 0.8333, 0.4676, 0.75, 0.4676, 0.75, 0.4443, 0.9167, 0.4443, 0.9167, 0.4676, 0.8333, 0.4676, 0.8333, 0.4443, 1.0, 0.4443, 1.0, 0.4676, 0.9167, 0.4676, 0.9167, 0.4443, 1.0, 0.1122, 1.0, 0.4443, 0.9167, 0.4443, 0.9167, 0.1122, 0.9167, 0.1122, 0.9167, 0.4443, 0.8333, 0.4443, 0.8333, 0.1122, 0.8333, 0.1122, 0.8333, 0.4443, 0.75, 0.4443, 0.75, 0.1122, 0.8902, 0.5128, 0.8598, 0.5128, 0.8333, 0.5079, 0.9167, 0.5079, 0.8598, 0.5128, 0.8598, 0.6418, 0.8333, 0.6466, 0.8333, 0.5079, 0.8902, 0.6418, 0.8902, 0.5128, 0.9167, 0.5079, 0.9167, 0.6466, 0.8598, 0.6418, 0.8902, 0.6418, 0.9167, 0.6466, 0.8333, 0.6466, 0.8902, 0.6418, 0.8598, 0.6418, 0.8598, 0.6418, 0.8902, 0.6418, 0.8598, 0.5128, 0.8902, 0.5128, 0.8902, 0.5128, 0.8598, 0.5128, 0.8902, 0.6418, 0.8598, 0.6418, 0.8598, 0.6418, 0.8902, 0.6418, 0.8598, 0.6418, 0.8598, 0.5128, 0.8598, 0.5128, 0.8598, 0.6418, 0.8902, 0.5128, 0.8902, 0.6418, 0.8902, 0.6418, 0.8902, 0.5128, 0.8598, 0.6418, 0.8598, 0.5128, 0.8598, 0.5128, 0.8598, 0.6418, 0.8902, 0.5128, 0.8902, 0.6418, 0.8902, 0.6418, 0.8902, 0.5128, 0.8598, 0.5128, 0.8902, 0.5128, 0.8902, 0.5128, 0.8598, 0.5128, 0.8902, 0.5128, 0.8902, 0.6418, 0.8598, 0.6418, 0.8598, 0.5128, 0.8598, 0.5128, 0.8902, 0.5128, 0.8902, 0.5128, 0.8598, 0.5128, 0.8902, 0.6418, 0.8598, 0.6418, 0.8598, 0.6418, 0.8902, 0.6418, 0.8598, 0.6418, 0.8598, 0.5128, 0.8598, 0.5128, 0.8598, 0.6418, 0.8932, 0.1079, 0.8932, 0.004295, 0.9167, 0.0, 0.9167, 0.1122, 0.8932, 0.004295, 0.8568, 0.004295, 0.8333, 0.0, 0.9167, 0.0, 0.8568, 0.004295, 0.8568, 0.1079, 0.8333, 0.1122, 0.8333, 0.0, 0.8568, 0.1079, 0.8932, 0.1079, 0.9167, 0.1122, 0.8333, 0.1122, 0.8932, 0.004295, 0.8932, 0.1079, 0.8568, 0.1079, 0.8568, 0.004295, 0.8568, 0.004295, 0.8932, 0.004295, 0.8932, 0.004295, 0.8568, 0.004295, 0.8568, 0.1079, 0.8568, 0.004295, 0.8568, 0.004295, 0.8568, 0.1079, 0.8932, 0.004295, 0.8932, 0.1079, 0.8932, 0.1079, 0.8932, 0.004295, 0.9167, 1.0, 0.8333, 1.0, 0.8333, 1.0, 0.9167, 1.0, 0.75, 1.0, 0.8333, 1.0, 0.8333, 1.0, 0.75, 1.0, 1.0, 1.0, 0.9167, 1.0, 0.9167, 1.0, 1.0, 1.0, 0.8333, 1.0, 0.9167, 1.0, 0.9167, 1.0, 0.8333, 1.0, 0.8333, 1.0, 0.75, 1.0, 0.75, 1.0, 0.8333, 1.0, 0.9167, 1.0, 1.0, 1.0, 1.0, 1.0, 0.9167, 1.0, 0.9167, 1.0, 0.8333, 1.0, 0.8333, 1.0, 0.9167, 1.0, 1.0, 1.0, 0.9167, 1.0, 0.9167, 1.0, 1.0, 1.0, 0.75, 1.0, 0.8333, 1.0, 0.8333, 1.0, 0.75, 1.0, 0.8333, 1.0, 0.9167, 1.0, 0.9167, 1.0, 0.8333, 1.0, 0.8333, 1.0, 0.75, 1.0, 0.75, 1.0, 0.8333, 1.0, 0.9167, 1.0, 1.0, 1.0, 1.0, 1.0, 0.9167, 1.0, 0.9167, 1.0, 0.8333, 1.0, 0.8333, 1.0, 0.9167, 1.0, 0.75, 1.0, 0.8333, 1.0, 0.8333, 1.0, 0.75, 1.0, 0.8333, 1.0, 0.9167, 1.0, 0.9167, 1.0, 0.8333, 1.0, 0.8333, 1.0, 0.75, 1.0, 0.75, 1.0, 0.8333, 1.0, 0.8333, 1.0, 0.75, 1.0, 0.75, 1.0, 0.8333, 1.0, 0.75, 1.0, 0.8333, 1.0, 0.8333, 1.0, 0.75, 1.0, 0.9167, 1.0, 1.0, 1.0, 1.0, 1.0, 0.9167, 1.0, 1.0, 1.0, 0.9167, 1.0, 0.9167, 1.0, 1.0, 1.0, 1.0, 1.0, 0.9167, 1.0, 0.9167, 1.0, 1.0, 1.0, 0.8333, 1.0, 0.9167, 1.0, 0.9167, 1.0, 0.8333, 1.0, 0.9167, 1.0, 1.0, 1.0, 1.0, 1.0, 0.9167, 1.0, 0.9167, 1.0, 0.8333, 1.0, 0.8333, 1.0, 0.9167, 1.0, 0.9167, 1.0, 0.8333, 1.0, 0.8333, 1.0, 0.9167, 1.0, 0.75, 1.0, 0.8333, 1.0, 0.8333, 1.0, 0.75, 1.0, 0.8333, 1.0, 0.9167, 1.0, 0.9167, 1.0, 0.8333, 1.0, 0.8333, 1.0, 0.75, 1.0, 0.75, 1.0, 0.8333, 1.0, 0.8333, 1.0, 0.75, 1.0, 0.75, 1.0, 0.8333, 1.0, 0.75, 1.0, 0.8333, 1.0, 0.8333, 1.0, 0.75, 1.0, 0.9167, 1.0, 1.0, 1.0, 1.0, 1.0, 0.9167, 1.0, 1.0, 1.0, 0.9167, 1.0, 0.9167, 1.0, 1.0, 1.0, 1.0, 1.0, 0.9167, 1.0, 0.9167, 1.0, 1.0, 1.0, 0.8333, 1.0, 0.9167, 1.0, 0.9167, 1.0, 0.8333, 1.0, 0.9167, 1.0, 1.0, 1.0, 1.0, 1.0, 0.9167, 1.0, 0.9167, 1.0, 0.8333, 1.0, 0.8333, 1.0, 0.9167, 1.0, 0.9167, 1.0, 0.8333, 1.0, 0.8333, 1.0, 0.9167, 1.0, 0.9167, 1.0, 0.8333, 1.0, 0.8333, 1.0, 0.9167, 1.0, 0.75, 1.0, 0.8333, 1.0, 0.8333, 1.0, 0.75, 1.0, 0.8333, 1.0, 0.9167, 1.0, 0.9167, 1.0, 0.8333, 1.0, 0.8333, 1.0, 0.75, 1.0, 0.75, 1.0, 0.8333, 1.0, 0.8333, 1.0, 0.75, 1.0, 0.75, 1.0, 0.8333, 1.0, 0.75, 1.0, 0.8333, 1.0, 0.8333, 1.0, 0.75, 1.0, 0.9167, 1.0, 1.0, 1.0, 1.0, 1.0, 0.9167, 1.0, 1.0, 1.0, 0.9167, 1.0, 0.9167, 1.0, 1.0, 1.0, 1.0, 1.0, 0.9167, 1.0, 0.9167, 1.0, 1.0, 1.0, 0.8333, 1.0, 0.9167, 1.0, 0.9167, 1.0, 0.8333, 1.0, 0.9167, 1.0, 1.0, 1.0, 1.0, 1.0, 0.9167, 1.0, 0.8333, 1.0, 0.8611, 1.0, 0.8333, 1.0, 0.75, 1.0, 0.8611, 1.0, 0.8889, 1.0, 0.9167, 1.0, 0.8333, 1.0, 0.8889, 1.0, 0.9167, 1.0, 1.0, 1.0, 0.9167, 1.0, 0.9167, 1.0, 0.8889, 1.0, 0.8611, 1.0, 0.8333, 1.0, 0.8889, 1.0, 0.8611, 1.0, 0.8889, 1.0, 0.8611, 1.0, 0.8611, 1.0, 0.8333, 1.0, 0.9167, 1.0, 0.8889, 1.0, 1.0, 1.0, 0.9167, 1.0, 0.8889, 1.0, 0.9167, 1.0, 0.9167, 1.0, 0.8333, 1.0, 0.8611, 1.0, 0.8889, 1.0, 0.8333, 1.0, 0.75, 1.0, 0.8333, 1.0, 0.8611, 1.0, 0.75, 0.0, 0.8333, 0.0, 0.8333, 0.0, 0.75, 0.0, 1.0, 0.0, 0.9167, 0.0, 0.9167, 0.0, 1.0, 0.0, 1.0, 0.0, 0.9167, 0.0, 0.9167, 0.0, 1.0, 0.0, 0.9167, 0.0, 0.8333, 0.0, 0.8333, 0.0, 0.9167, 0.0, 0.8333, 0.0, 0.75, 0.0, 0.75, 0.0, 0.8333, 0.0, 0.9167, 0.0, 0.8333, 0.0, 0.8333, 0.0, 0.9167, 0.0, 0.8333, 0.0, 0.9167, 0.0, 0.9167, 0.0, 0.8333, 0.0, 0.75, 0.0, 0.8333, 0.0, 0.8333, 0.0, 0.75, 0.0, 0.8333, 0.0, 0.9167, 0.0, 0.9167, 0.0, 0.8333, 0.0, 0.8333, 0.0, 0.75, 0.0, 0.75, 0.0, 0.8333, 0.0, 0.9167, 0.0, 1.0, 0.0, 1.0, 0.0, 0.9167, 0.0, 0.9167, 0.0, 1.0, 0.0, 1.0, 0.0, 0.9167, 0.0, 0.8333, 0.0, 0.9167, 0.0, 0.9167, 0.0, 0.8333, 0.0, 0.9167, 0.0, 0.8333, 0.0, 0.8333, 0.0, 0.9167, 0.0, 1.0, 0.0, 0.9167, 0.0, 0.9167, 0.0, 1.0, 0.0, 0.9167, 0.0, 1.0, 0.0, 1.0, 0.0, 0.9167, 0.0, 0.9167, 0.0, 1.0, 0.0, 1.0, 0.0, 0.9167, 0.0, 0.8333, 0.0, 0.75, 0.0, 0.75, 0.0, 0.8333, 0.0, 1.0, 0.0, 0.9167, 0.0, 0.9167, 0.0, 1.0, 0.0, 0.75, 0.0, 0.8333, 0.0, 0.8333, 0.0, 0.75, 0.0, 0.75, 0.0, 0.8333, 0.0, 0.8333, 0.0, 0.75, 0.0, 0.9167, 0.0, 0.8333, 0.0, 0.8333, 0.0, 0.9167, 0.0, 0.8333, 0.0, 0.75, 0.0, 0.75, 0.0, 0.8333, 0.0, 0.8333, 0.0, 0.9167, 0.0, 0.9167, 0.0, 0.8333, 0.0, 1.0, 0.0, 0.9167, 0.0, 0.8889, 0.0, 0.9167, 0.0, 0.9167, 0.0, 0.8333, 0.0, 0.8611, 0.0, 0.8889, 0.0, 0.8333, 0.0, 0.75, 0.0, 0.8333, 0.0, 0.8611, 0.0, 0.9167, 0.0, 0.8889, 0.0, 0.8611, 0.0, 0.8333, 0.0, 0.8889, 0.0, 0.8611, 0.0, 0.8889, 0.0, 0.8611, 0.0, 0.8611, 0.0, 0.8333, 0.0, 0.9167, 0.0, 0.8889, 0.0, 0.8333, 0.0, 0.8611, 0.0, 0.8333, 0.0, 0.75, 0.0, 0.8611, 0.0, 0.8889, 0.0, 0.9167, 0.0, 0.8333, 0.0, 0.8889, 0.0, 0.9167, 0.0, 1.0, 0.0, 0.9167, 0.0])
me_missile.materials.append(mat_primary)
me_missile.materials.append(mat_trim_1)
me_missile.materials.append(mat_trim_2)
me_missile.materials.append(mat_trim_3)
me_missile.materials.append(mat_trim_4)
me_missile.use_remesh_fix_poles = True
me_missile.use_remesh_preserve_attributes = False
me_missile.use_mirror_vertex_groups = False
me_missile.update()

# ---- objects
ob_missile = bpy.data.objects.new('Missile', me_missile)
ob_light = bpy.data.objects.new('Light', light_light)
ob_camera = bpy.data.objects.new('Camera', cam_camera)

# ---- transforms, parenting, visibility, modifiers, constraints
ob_missile.location = (0.0, 0.0, 0.0)
ob_missile.lineart.crease_threshold = 0.0
ob_light.location = (4.076, 1.005, 5.904)
ob_light.rotation_euler = (0.6503, 0.05522, 1.866)
ob_light.lock_rotations_4d = False
ob_light.empty_display_type = 'ARROWS'
ob_light.color = (0.0, 0.0, 0.0, 0.0)
ob_light.lineart.crease_threshold = 0.0
ob_camera.location = (7.359, -6.926, 4.958)
ob_camera.rotation_euler = (1.109, 0.0, 0.8149)
ob_camera.lock_rotations_4d = False
ob_camera.empty_display_type = 'ARROWS'
ob_camera.color = (0.0, 0.0, 0.0, 0.0)
ob_camera.display_type = 'WIRE'
ob_camera.lineart.crease_threshold = 0.0

# ---- collection membership
scene.collection.objects.link(ob_missile)
col_collection.objects.link(ob_light)
col_collection.objects.link(ob_camera)
def _layer_coll(name, lc=None):
    lc = lc or bpy.context.view_layer.layer_collection
    for c in lc.children:
        if c.name == name: return c
        r = _layer_coll(name, c)
        if r: return r
_layer_coll('Collection').exclude = True

# ---- scene / render settings (as saved in the file)
scene.camera = ob_camera
scene.frame_start = 1; scene.frame_end = 250; scene.frame_set(1)
scene.render.engine = 'BLENDER_EEVEE_NEXT'
scene.cycles.samples = 128
scene.cycles.sampling_pattern = 'TABULATED_SOBOL'
scene.cycles.use_adaptive_sampling = False
scene.cycles.use_light_tree = False
scene.view_settings.view_transform = 'Filmic'
bpy.context.view_layer.update()

